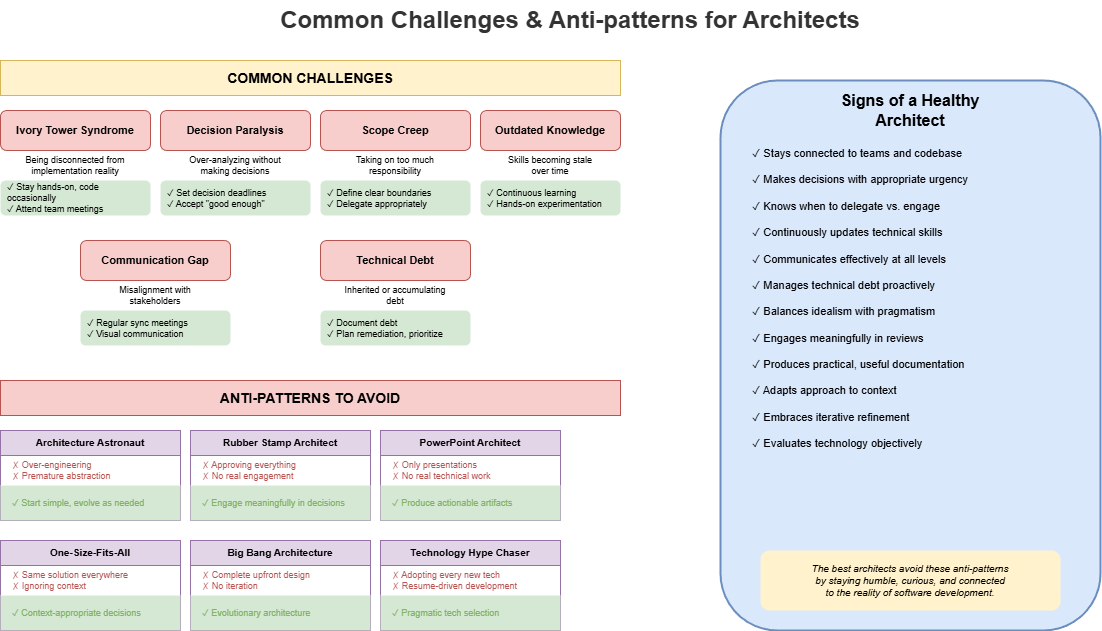

The diagram above was exported from draw.io. Its source (the exported page's mxGraphModel, read from the mxfile embedded in the PNG):
<mxGraphModel dx="2566" dy="1139" grid="1" gridSize="10" guides="1" tooltips="1" connect="1" arrows="1" fold="1" page="1" pageScale="1" pageWidth="1600" pageHeight="900" math="0" shadow="0">
  <root>
    <mxCell id="0" />
    <mxCell id="1" parent="0" />
    <mxCell id="title" value="Common Challenges &amp; Anti-patterns for Architects" style="text;html=1;strokeColor=none;fillColor=none;align=center;verticalAlign=middle;whiteSpace=wrap;rounded=0;fontSize=24;fontStyle=1;fontColor=#333333;" parent="1" vertex="1">
      <mxGeometry x="350" y="20" width="600" height="40" as="geometry" />
    </mxCell>
    <mxCell id="challenges-header" value="COMMON CHALLENGES" style="rounded=0;whiteSpace=wrap;html=1;fillColor=#fff2cc;strokeColor=#d6b656;fontSize=14;fontStyle=1;" parent="1" vertex="1">
      <mxGeometry x="80" y="80" width="620" height="35" as="geometry" />
    </mxCell>
    <mxCell id="c1" value="Ivory Tower Syndrome" style="rounded=1;whiteSpace=wrap;html=1;fillColor=#f8cecc;strokeColor=#b85450;fontSize=11;fontStyle=1;" parent="1" vertex="1">
      <mxGeometry x="80" y="130" width="150" height="40" as="geometry" />
    </mxCell>
    <mxCell id="c1-desc" value="Being disconnected from&#10;implementation reality" style="text;html=1;strokeColor=none;fillColor=none;align=center;verticalAlign=middle;whiteSpace=wrap;rounded=0;fontSize=9;" parent="1" vertex="1">
      <mxGeometry x="80" y="170" width="150" height="30" as="geometry" />
    </mxCell>
    <mxCell id="c1-fix" value="✓ Stay hands-on, code occasionally&#10;✓ Attend team meetings" style="text;html=1;strokeColor=none;fillColor=#d5e8d4;align=left;verticalAlign=middle;whiteSpace=wrap;rounded=1;fontSize=9;spacingLeft=5;" parent="1" vertex="1">
      <mxGeometry x="80" y="200" width="150" height="35" as="geometry" />
    </mxCell>
    <mxCell id="c2" value="Decision Paralysis" style="rounded=1;whiteSpace=wrap;html=1;fillColor=#f8cecc;strokeColor=#b85450;fontSize=11;fontStyle=1;" parent="1" vertex="1">
      <mxGeometry x="240" y="130" width="150" height="40" as="geometry" />
    </mxCell>
    <mxCell id="c2-desc" value="Over-analyzing without&#10;making decisions" style="text;html=1;strokeColor=none;fillColor=none;align=center;verticalAlign=middle;whiteSpace=wrap;rounded=0;fontSize=9;" parent="1" vertex="1">
      <mxGeometry x="240" y="170" width="150" height="30" as="geometry" />
    </mxCell>
    <mxCell id="c2-fix" value="✓ Set decision deadlines&#10;✓ Accept &quot;good enough&quot;" style="text;html=1;strokeColor=none;fillColor=#d5e8d4;align=left;verticalAlign=middle;whiteSpace=wrap;rounded=1;fontSize=9;spacingLeft=5;" parent="1" vertex="1">
      <mxGeometry x="240" y="200" width="150" height="35" as="geometry" />
    </mxCell>
    <mxCell id="c3" value="Scope Creep" style="rounded=1;whiteSpace=wrap;html=1;fillColor=#f8cecc;strokeColor=#b85450;fontSize=11;fontStyle=1;" parent="1" vertex="1">
      <mxGeometry x="400" y="130" width="150" height="40" as="geometry" />
    </mxCell>
    <mxCell id="c3-desc" value="Taking on too much&#10;responsibility" style="text;html=1;strokeColor=none;fillColor=none;align=center;verticalAlign=middle;whiteSpace=wrap;rounded=0;fontSize=9;" parent="1" vertex="1">
      <mxGeometry x="400" y="170" width="150" height="30" as="geometry" />
    </mxCell>
    <mxCell id="c3-fix" value="✓ Define clear boundaries&#10;✓ Delegate appropriately" style="text;html=1;strokeColor=none;fillColor=#d5e8d4;align=left;verticalAlign=middle;whiteSpace=wrap;rounded=1;fontSize=9;spacingLeft=5;" parent="1" vertex="1">
      <mxGeometry x="400" y="200" width="150" height="35" as="geometry" />
    </mxCell>
    <mxCell id="c4" value="Outdated Knowledge" style="rounded=1;whiteSpace=wrap;html=1;fillColor=#f8cecc;strokeColor=#b85450;fontSize=11;fontStyle=1;" parent="1" vertex="1">
      <mxGeometry x="560" y="130" width="140" height="40" as="geometry" />
    </mxCell>
    <mxCell id="c4-desc" value="Skills becoming stale&#10;over time" style="text;html=1;strokeColor=none;fillColor=none;align=center;verticalAlign=middle;whiteSpace=wrap;rounded=0;fontSize=9;" parent="1" vertex="1">
      <mxGeometry x="560" y="170" width="140" height="30" as="geometry" />
    </mxCell>
    <mxCell id="c4-fix" value="✓ Continuous learning&#10;✓ Hands-on experimentation" style="text;html=1;strokeColor=none;fillColor=#d5e8d4;align=left;verticalAlign=middle;whiteSpace=wrap;rounded=1;fontSize=9;spacingLeft=5;" parent="1" vertex="1">
      <mxGeometry x="560" y="200" width="140" height="35" as="geometry" />
    </mxCell>
    <mxCell id="c5" value="Communication Gap" style="rounded=1;whiteSpace=wrap;html=1;fillColor=#f8cecc;strokeColor=#b85450;fontSize=11;fontStyle=1;" parent="1" vertex="1">
      <mxGeometry x="160" y="260" width="150" height="40" as="geometry" />
    </mxCell>
    <mxCell id="c5-desc" value="Misalignment with&#10;stakeholders" style="text;html=1;strokeColor=none;fillColor=none;align=center;verticalAlign=middle;whiteSpace=wrap;rounded=0;fontSize=9;" parent="1" vertex="1">
      <mxGeometry x="160" y="300" width="150" height="30" as="geometry" />
    </mxCell>
    <mxCell id="c5-fix" value="✓ Regular sync meetings&#10;✓ Visual communication" style="text;html=1;strokeColor=none;fillColor=#d5e8d4;align=left;verticalAlign=middle;whiteSpace=wrap;rounded=1;fontSize=9;spacingLeft=5;" parent="1" vertex="1">
      <mxGeometry x="160" y="330" width="150" height="35" as="geometry" />
    </mxCell>
    <mxCell id="c6" value="Technical Debt" style="rounded=1;whiteSpace=wrap;html=1;fillColor=#f8cecc;strokeColor=#b85450;fontSize=11;fontStyle=1;" parent="1" vertex="1">
      <mxGeometry x="400" y="260" width="150" height="40" as="geometry" />
    </mxCell>
    <mxCell id="c6-desc" value="Inherited or accumulating&#10;debt" style="text;html=1;strokeColor=none;fillColor=none;align=center;verticalAlign=middle;whiteSpace=wrap;rounded=0;fontSize=9;" parent="1" vertex="1">
      <mxGeometry x="400" y="300" width="150" height="30" as="geometry" />
    </mxCell>
    <mxCell id="c6-fix" value="✓ Document debt&#10;✓ Plan remediation, prioritize" style="text;html=1;strokeColor=none;fillColor=#d5e8d4;align=left;verticalAlign=middle;whiteSpace=wrap;rounded=1;fontSize=9;spacingLeft=5;" parent="1" vertex="1">
      <mxGeometry x="400" y="330" width="150" height="35" as="geometry" />
    </mxCell>
    <mxCell id="antipattern-header" value="ANTI-PATTERNS TO AVOID" style="rounded=0;whiteSpace=wrap;html=1;fillColor=#f8cecc;strokeColor=#b85450;fontSize=14;fontStyle=1;" parent="1" vertex="1">
      <mxGeometry x="80" y="400" width="620" height="35" as="geometry" />
    </mxCell>
    <mxCell id="ap1" value="Architecture Astronaut" style="swimlane;fontStyle=1;align=center;verticalAlign=top;childLayout=stackLayout;horizontal=1;startSize=25;horizontalStack=0;resizeParent=1;resizeParentMax=0;resizeLast=0;collapsible=0;marginBottom=0;fillColor=#e1d5e7;strokeColor=#9673a6;fontSize=10;" parent="1" vertex="1">
      <mxGeometry x="80" y="450" width="180" height="90" as="geometry" />
    </mxCell>
    <mxCell id="ap1-bad" value="✗ Over-engineering&#10;✗ Premature abstraction" style="text;html=1;strokeColor=none;fillColor=none;align=left;verticalAlign=middle;whiteSpace=wrap;rounded=0;fontSize=9;fontColor=#b85450;spacingLeft=10;" parent="ap1" vertex="1">
      <mxGeometry y="25" width="180" height="30" as="geometry" />
    </mxCell>
    <mxCell id="ap1-good" value="✓ Start simple, evolve as needed" style="text;html=1;strokeColor=none;fillColor=#d5e8d4;align=left;verticalAlign=middle;whiteSpace=wrap;rounded=0;fontSize=9;fontColor=#82b366;spacingLeft=10;" parent="ap1" vertex="1">
      <mxGeometry y="55" width="180" height="35" as="geometry" />
    </mxCell>
    <mxCell id="ap2" value="Rubber Stamp Architect" style="swimlane;fontStyle=1;align=center;verticalAlign=top;childLayout=stackLayout;horizontal=1;startSize=25;horizontalStack=0;resizeParent=1;resizeParentMax=0;resizeLast=0;collapsible=0;marginBottom=0;fillColor=#e1d5e7;strokeColor=#9673a6;fontSize=10;" parent="1" vertex="1">
      <mxGeometry x="270" y="450" width="180" height="90" as="geometry" />
    </mxCell>
    <mxCell id="ap2-bad" value="✗ Approving everything&#10;✗ No real engagement" style="text;html=1;strokeColor=none;fillColor=none;align=left;verticalAlign=middle;whiteSpace=wrap;rounded=0;fontSize=9;fontColor=#b85450;spacingLeft=10;" parent="ap2" vertex="1">
      <mxGeometry y="25" width="180" height="30" as="geometry" />
    </mxCell>
    <mxCell id="ap2-good" value="✓ Engage meaningfully in decisions" style="text;html=1;strokeColor=none;fillColor=#d5e8d4;align=left;verticalAlign=middle;whiteSpace=wrap;rounded=0;fontSize=9;fontColor=#82b366;spacingLeft=10;" parent="ap2" vertex="1">
      <mxGeometry y="55" width="180" height="35" as="geometry" />
    </mxCell>
    <mxCell id="ap3" value="PowerPoint Architect" style="swimlane;fontStyle=1;align=center;verticalAlign=top;childLayout=stackLayout;horizontal=1;startSize=25;horizontalStack=0;resizeParent=1;resizeParentMax=0;resizeLast=0;collapsible=0;marginBottom=0;fillColor=#e1d5e7;strokeColor=#9673a6;fontSize=10;" parent="1" vertex="1">
      <mxGeometry x="460" y="450" width="180" height="90" as="geometry" />
    </mxCell>
    <mxCell id="ap3-bad" value="✗ Only presentations&#10;✗ No real technical work" style="text;html=1;strokeColor=none;fillColor=none;align=left;verticalAlign=middle;whiteSpace=wrap;rounded=0;fontSize=9;fontColor=#b85450;spacingLeft=10;" parent="ap3" vertex="1">
      <mxGeometry y="25" width="180" height="30" as="geometry" />
    </mxCell>
    <mxCell id="ap3-good" value="✓ Produce actionable artifacts" style="text;html=1;strokeColor=none;fillColor=#d5e8d4;align=left;verticalAlign=middle;whiteSpace=wrap;rounded=0;fontSize=9;fontColor=#82b366;spacingLeft=10;" parent="ap3" vertex="1">
      <mxGeometry y="55" width="180" height="35" as="geometry" />
    </mxCell>
    <mxCell id="ap4" value="One-Size-Fits-All" style="swimlane;fontStyle=1;align=center;verticalAlign=top;childLayout=stackLayout;horizontal=1;startSize=25;horizontalStack=0;resizeParent=1;resizeParentMax=0;resizeLast=0;collapsible=0;marginBottom=0;fillColor=#e1d5e7;strokeColor=#9673a6;fontSize=10;" parent="1" vertex="1">
      <mxGeometry x="80" y="560" width="180" height="90" as="geometry" />
    </mxCell>
    <mxCell id="ap4-bad" value="✗ Same solution everywhere&#10;✗ Ignoring context" style="text;html=1;strokeColor=none;fillColor=none;align=left;verticalAlign=middle;whiteSpace=wrap;rounded=0;fontSize=9;fontColor=#b85450;spacingLeft=10;" parent="ap4" vertex="1">
      <mxGeometry y="25" width="180" height="30" as="geometry" />
    </mxCell>
    <mxCell id="ap4-good" value="✓ Context-appropriate decisions" style="text;html=1;strokeColor=none;fillColor=#d5e8d4;align=left;verticalAlign=middle;whiteSpace=wrap;rounded=0;fontSize=9;fontColor=#82b366;spacingLeft=10;" parent="ap4" vertex="1">
      <mxGeometry y="55" width="180" height="35" as="geometry" />
    </mxCell>
    <mxCell id="ap5" value="Big Bang Architecture" style="swimlane;fontStyle=1;align=center;verticalAlign=top;childLayout=stackLayout;horizontal=1;startSize=25;horizontalStack=0;resizeParent=1;resizeParentMax=0;resizeLast=0;collapsible=0;marginBottom=0;fillColor=#e1d5e7;strokeColor=#9673a6;fontSize=10;" parent="1" vertex="1">
      <mxGeometry x="270" y="560" width="180" height="90" as="geometry" />
    </mxCell>
    <mxCell id="ap5-bad" value="✗ Complete upfront design&#10;✗ No iteration" style="text;html=1;strokeColor=none;fillColor=none;align=left;verticalAlign=middle;whiteSpace=wrap;rounded=0;fontSize=9;fontColor=#b85450;spacingLeft=10;" parent="ap5" vertex="1">
      <mxGeometry y="25" width="180" height="30" as="geometry" />
    </mxCell>
    <mxCell id="ap5-good" value="✓ Evolutionary architecture" style="text;html=1;strokeColor=none;fillColor=#d5e8d4;align=left;verticalAlign=middle;whiteSpace=wrap;rounded=0;fontSize=9;fontColor=#82b366;spacingLeft=10;" parent="ap5" vertex="1">
      <mxGeometry y="55" width="180" height="35" as="geometry" />
    </mxCell>
    <mxCell id="ap6" value="Technology Hype Chaser" style="swimlane;fontStyle=1;align=center;verticalAlign=top;childLayout=stackLayout;horizontal=1;startSize=25;horizontalStack=0;resizeParent=1;resizeParentMax=0;resizeLast=0;collapsible=0;marginBottom=0;fillColor=#e1d5e7;strokeColor=#9673a6;fontSize=10;" parent="1" vertex="1">
      <mxGeometry x="460" y="560" width="180" height="90" as="geometry" />
    </mxCell>
    <mxCell id="ap6-bad" value="✗ Adopting every new tech&#10;✗ Resume-driven development" style="text;html=1;strokeColor=none;fillColor=none;align=left;verticalAlign=middle;whiteSpace=wrap;rounded=0;fontSize=9;fontColor=#b85450;spacingLeft=10;" parent="ap6" vertex="1">
      <mxGeometry y="25" width="180" height="30" as="geometry" />
    </mxCell>
    <mxCell id="ap6-good" value="✓ Pragmatic tech selection" style="text;html=1;strokeColor=none;fillColor=#d5e8d4;align=left;verticalAlign=middle;whiteSpace=wrap;rounded=0;fontSize=9;fontColor=#82b366;spacingLeft=10;" parent="ap6" vertex="1">
      <mxGeometry y="55" width="180" height="35" as="geometry" />
    </mxCell>
    <mxCell id="insight-box" value="" style="rounded=1;whiteSpace=wrap;html=1;fillColor=#dae8fc;strokeColor=#6c8ebf;strokeWidth=2;" parent="1" vertex="1">
      <mxGeometry x="800" y="100" width="380" height="550" as="geometry" />
    </mxCell>
    <mxCell id="insight-title" value="Signs of a Healthy Architect" style="text;html=1;strokeColor=none;fillColor=none;align=center;verticalAlign=middle;whiteSpace=wrap;rounded=0;fontSize=16;fontStyle=1;" parent="1" vertex="1">
      <mxGeometry x="890" y="115" width="200" height="30" as="geometry" />
    </mxCell>
    <mxCell id="insight-items" value="✓ Stays connected to teams and codebase&#10;&#10;✓ Makes decisions with appropriate urgency&#10;&#10;✓ Knows when to delegate vs. engage&#10;&#10;✓ Continuously updates technical skills&#10;&#10;✓ Communicates effectively at all levels&#10;&#10;✓ Manages technical debt proactively&#10;&#10;✓ Balances idealism with pragmatism&#10;&#10;✓ Engages meaningfully in reviews&#10;&#10;✓ Produces practical, useful documentation&#10;&#10;✓ Adapts approach to context&#10;&#10;✓ Embraces iterative refinement&#10;&#10;✓ Evaluates technology objectively" style="text;html=1;strokeColor=none;fillColor=none;align=left;verticalAlign=top;whiteSpace=wrap;rounded=0;fontSize=11;spacingLeft=20;spacingTop=10;" parent="1" vertex="1">
      <mxGeometry x="810" y="150" width="360" height="350" as="geometry" />
    </mxCell>
    <mxCell id="insight-note" value="The best architects avoid these anti-patterns&#10;by staying humble, curious, and connected&#10;to the reality of software development." style="text;html=1;strokeColor=none;fillColor=#fff2cc;align=center;verticalAlign=middle;whiteSpace=wrap;rounded=1;fontSize=10;fontStyle=2;" parent="1" vertex="1">
      <mxGeometry x="840" y="570" width="300" height="60" as="geometry" />
    </mxCell>
  </root>
</mxGraphModel>